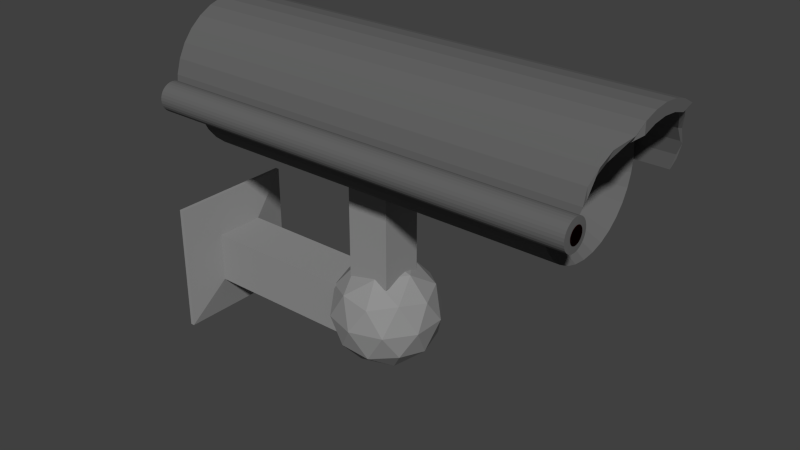 # Source: Kamera.blend  (saved by Blender 2.73.0; exported with 4.5.12 LTS)
import bpy
from mathutils import Matrix  # noqa: F401  (used for matrix-valued properties, if any)

bpy.ops.wm.read_factory_settings(use_empty=True)
scene = bpy.context.scene
scene.name = 'Scene'

# ---- collections
col_collection_1 = bpy.data.collections.new('Collection 1'); scene.collection.children.link(col_collection_1)

# ---- materials (node trees are filled in below, after node groups)
mat_glass = bpy.data.materials.new('Glass')
mat_glass.alpha_threshold = 0.0
mat_glass.roughness = 0.5
mat_matkopfteil = bpy.data.materials.new('MatKopfteil')
mat_matkopfteil.alpha_threshold = 0.0
mat_matkopfteil.roughness = 0.5
mat_matstange = bpy.data.materials.new('MatStange')
mat_matstange.alpha_threshold = 0.0
mat_matstange.roughness = 0.5

# ---- material node trees
mat_glass.use_nodes = True; mat_glass.node_tree.nodes.clear()
_N = mat_glass.node_tree.nodes; _L = mat_glass.node_tree.links
n0 = _N.new('ShaderNodeOutputMaterial'); n0.name = 'Material Output'; n0.location = (300, 300)
n1 = _N.new('ShaderNodeBsdfGlass'); n1.name = 'Glass BSDF'; n1.location = (100, 300)
n1.distribution = 'BECKMANN'
n1.inputs[0].default_value = (0.2203, 0.0, 0.0008414, 1.0)
n1.inputs[2].default_value = 1.45
_L.new(n1.outputs[0], n0.inputs[0])
n0.is_active_output = True
mat_matkopfteil.use_nodes = True; mat_matkopfteil.node_tree.nodes.clear()
_N = mat_matkopfteil.node_tree.nodes; _L = mat_matkopfteil.node_tree.links
n0 = _N.new('ShaderNodeOutputMaterial'); n0.name = 'Material Output'; n0.location = (300, 300)
n1 = _N.new('ShaderNodeBsdfDiffuse'); n1.name = 'Diffuse BSDF'; n1.location = (10, 300)
n1.inputs[0].default_value = (0.1282, 0.1282, 0.1282, 1.0)
_L.new(n1.outputs[0], n0.inputs[0])
n0.is_active_output = True
mat_matstange.use_nodes = True; mat_matstange.node_tree.nodes.clear()
_N = mat_matstange.node_tree.nodes; _L = mat_matstange.node_tree.links
n0 = _N.new('ShaderNodeOutputMaterial'); n0.name = 'Material Output'; n0.location = (300, 300)
n1 = _N.new('ShaderNodeBsdfDiffuse'); n1.name = 'Diffuse BSDF'; n1.location = (10, 300)
n1.inputs[0].default_value = (0.28, 0.28, 0.28, 1.0)
_L.new(n1.outputs[0], n0.inputs[0])
n0.is_active_output = True

# ---- world
world_world = bpy.data.worlds.new('World'); scene.world = world_world
world_world.color = (0.05088, 0.05088, 0.05088)
world_world.use_sun_shadow = False
world_world.sun_shadow_jitter_overblur = 0.0
world_world.cycles.sampling_method = 'MANUAL'
world_world.cycles.sample_map_resolution = 256

# ---- meshes
me_circle_002 = bpy.data.meshes.new('Circle.002')
me_circle_002.from_pydata([(-5.612, -8.961, 30.62), (-5.807, -8.98, 30.62), (-5.995, -9.037, 30.62), (-6.168, -9.129, 30.62), (-6.319, -9.254, 30.62), (-6.444, -9.405, 30.62), (-6.536, -9.578, 30.62), (-6.593, -9.766, 30.62), (-6.612, -9.961, 30.62), (-6.593, -10.16, 30.62), (-6.536, -10.34, 30.62), (-6.444, -10.52, 30.62), (-6.319, -10.67, 30.62), (-6.168, -10.79, 30.62), (-5.995, -10.88, 30.62), (-5.807, -10.94, 30.62), (-5.612, -10.96, 30.62), (-5.417, -10.94, 30.62), (-5.23, -10.88, 30.62), (-5.057, -10.79, 30.62), (-4.905, -10.67, 30.62), (-4.781, -10.52, 30.62), (-4.688, -10.34, 30.62), (-4.632, -10.16, 30.62), (-4.612, -9.961, 30.62), (-4.632, -9.766, 30.62), (-4.688, -9.578, 30.62), (-4.781, -9.405, 30.62), (-4.905, -9.254, 30.62), (-5.057, -9.129, 30.62), (-5.23, -9.037, 30.62), (-5.417, -8.98, 30.62), (-5.612, -9.961, 30.65)], [], [(24, 25, 32), (2, 3, 32), (13, 14, 32), (22, 23, 32), (0, 1, 32), (11, 12, 32), (31, 0, 32), (20, 21, 32), (9, 10, 32), (29, 30, 32), (18, 19, 32), (7, 8, 32), (27, 28, 32), (16, 17, 32), (5, 6, 32), (25, 26, 32), (3, 4, 32), (14, 15, 32), (23, 24, 32), (1, 2, 32), (12, 13, 32), (21, 22, 32), (10, 11, 32), (30, 31, 32), (19, 20, 32), (8, 9, 32), (28, 29, 32), (17, 18, 32), (6, 7, 32), (26, 27, 32), (4, 5, 32), (15, 16, 32)])
me_circle_002.materials.append(mat_glass)
me_circle_002.use_remesh_preserve_volume = False
me_circle_002.use_remesh_preserve_attributes = False
me_circle_002.use_mirror_vertex_groups = False
me_circle_002.update()
me_circle = bpy.data.meshes.new('Circle')
me_circle.from_pydata([(-0.671, 1.0, -2.542), (-0.866, 0.9808, -2.542), (-1.054, 0.9239, -2.542), (-1.227, 0.8315, -2.542), (-1.378, 0.7071, -2.542), (-1.502, 0.5556, -2.542), (-1.595, 0.3827, -2.542), (-1.652, 0.1951, -2.542), (-1.671, 7.55e-08, -2.542), (-1.652, -0.1951, -2.542), (-1.595, -0.3827, -2.542), (-1.502, -0.5556, -2.542), (-1.378, -0.7071, -2.542), (-1.227, -0.8315, -2.542), (-1.054, -0.9239, -2.542), (-0.866, -0.9808, -2.542), (-0.671, -1.0, -2.542), (-0.4759, -0.9808, -2.542), (-0.2883, -0.9239, -2.542), (-0.1154, -0.8315, -2.542), (0.03615, -0.7071, -2.542), (0.1605, -0.5556, -2.542), (0.2529, -0.3827, -2.542), (0.3098, -0.1951, -2.542), (0.329, 9.656e-07, -2.542), (0.3098, 0.1951, -2.542), (0.2529, 0.3827, -2.542), (0.1605, 0.5556, -2.542), (0.03615, 0.7071, -2.542), (-0.1154, 0.8315, -2.542), (-0.2883, 0.9239, -2.542), (-0.4759, 0.9808, -2.542), (-0.671, 1.0, 3.151), (-0.866, 0.9808, 3.151), (-1.054, 0.9239, 3.151), (-1.227, 0.8315, 3.151), (-1.378, 0.7071, 3.151), (-1.502, 0.5556, 3.151), (-1.595, 0.3827, 3.151), (-1.652, 0.1951, 3.151), (-1.671, 7.55e-08, 3.151), (-1.652, -0.1951, 3.151), (-1.595, -0.3827, 3.151), (-1.502, -0.5556, 3.151), (-1.378, -0.7071, 3.151), (-1.227, -0.8315, 3.151), (-1.054, -0.9239, 3.151), (-0.866, -0.9808, 3.151), (-0.671, -1.0, 3.151), (-0.4759, -0.9808, 3.151), (-0.2883, -0.9239, 3.151), (-0.1154, -0.8315, 3.151), (0.03615, -0.7071, 3.151), (0.1605, -0.5556, 3.151), (0.2529, -0.3827, 3.151), (0.3098, -0.1951, 3.151), (0.329, 9.656e-07, 3.151), (0.3098, 0.1951, 3.151), (0.2529, 0.3827, 3.151), (0.1605, 0.5556, 3.151), (0.03615, 0.7071, 3.151), (-0.1154, 0.8315, 3.151), (-0.2883, 0.9239, 3.151), (-0.4759, 0.9808, 3.151), (-0.671, 2.85e-07, 1.805), (-0.671, 2.999e-07, -2.542), (-0.7445, 1.133, -2.758), (-0.9661, 1.111, -2.758), (-1.179, 1.046, -2.758), (-1.376, 0.9414, -2.758), (-1.548, 0.8002, -2.758), (-1.689, 0.6281, -2.758), (-1.794, 0.4317, -2.758), (-1.858, 0.2186, -2.758), (-1.88, -0.002941, -2.758), (-1.858, -0.2245, -2.758), (-1.794, -0.4376, -2.758), (-1.689, -0.634, -2.758), (-1.548, -0.8061, -2.758), (-1.376, -0.9473, -2.758), (-1.179, -1.052, -2.758), (-0.9661, -1.117, -2.758), (-0.7445, -1.139, -2.758), (-0.5828, 1.133, -2.758), (-0.8044, 1.111, -2.758), (-1.017, 1.046, -2.758), (-1.214, 0.9414, -2.758), (-1.386, 0.8002, -2.758), (-1.527, 0.6281, -2.758), (-1.632, 0.4317, -2.758), (-1.697, 0.2186, -2.758), (-1.719, -0.002941, -2.758), (-1.697, -0.2245, -2.758), (-1.632, -0.4376, -2.758), (-1.527, -0.634, -2.758), (-1.386, -0.8061, -2.758), (-1.214, -0.9473, -2.758), (-1.017, -1.052, -2.758), (-0.8044, -1.117, -2.758), (-0.5828, -1.139, -2.758), (-0.7445, 1.133, 3.646), (-0.9661, 1.111, 3.707), (-1.179, 1.046, 3.707), (-1.376, 0.9414, 3.771), (-1.548, 0.8002, 3.836), (-1.689, 0.6281, 3.983), (-1.794, 0.4317, 3.983), (-1.858, 0.2186, 3.983), (-1.88, -0.002941, 3.983), (-1.858, -0.2245, 3.983), (-1.794, -0.4376, 3.983), (-1.689, -0.634, 3.983), (-1.548, -0.8061, 3.836), (-1.376, -0.9473, 3.771), (-1.179, -1.052, 3.707), (-0.9661, -1.117, 3.707), (-0.7445, -1.139, 3.646), (-0.5828, 1.133, 3.578), (-0.8044, 1.111, 3.646), (-1.017, 1.046, 3.707), (-1.214, 0.9414, 3.707), (-1.386, 0.8002, 3.771), (-1.527, 0.6281, 3.836), (-1.632, 0.4317, 3.983), (-1.697, 0.2186, 3.983), (-1.719, -0.002941, 3.983), (-1.697, -0.2245, 3.983), (-1.632, -0.4376, 3.983), (-1.527, -0.634, 3.836), (-1.386, -0.8061, 3.771), (-1.214, -0.9473, 3.707), (-1.017, -1.052, 3.707), (-0.8044, -1.117, 3.646), (-0.5828, -1.139, 3.578), (-0.6755, -0.9965, -2.764), (-0.7181, -1.001, -2.764), (-0.7591, -1.013, -2.764), (-0.7969, -1.033, -2.764), (-0.83, -1.06, -2.764), (-0.8572, -1.094, -2.764), (-0.8774, -1.131, -2.764), (-0.8898, -1.172, -2.764), (-0.894, -1.215, -2.764), (-0.8898, -1.258, -2.764), (-0.8774, -1.299, -2.764), (-0.8572, -1.336, -2.764), (-0.83, -1.369, -2.764), (-0.7969, -1.397, -2.764), (-0.7591, -1.417, -2.764), (-0.7181, -1.429, -2.764), (-0.6755, -1.433, -2.764), (-0.6329, -1.429, -2.764), (-0.5919, -1.417, -2.764), (-0.5541, -1.397, -2.764), (-0.521, -1.369, -2.764), (-0.4939, -1.336, -2.764), (-0.4737, -1.299, -2.764), (-0.4613, -1.258, -2.764), (-0.4571, -1.215, -2.764), (-0.4613, -1.172, -2.764), (-0.4737, -1.131, -2.764), (-0.4939, -1.094, -2.764), (-0.521, -1.06, -2.764), (-0.5541, -1.033, -2.764), (-0.5919, -1.013, -2.764), (-0.6329, -1.001, -2.764), (-0.6755, -0.9965, 3.698), (-0.7181, -1.001, 3.698), (-0.7591, -1.013, 3.698), (-0.7969, -1.033, 3.698), (-0.83, -1.06, 3.698), (-0.8572, -1.094, 3.698), (-0.8774, -1.131, 3.698), (-0.8898, -1.172, 3.698), (-0.894, -1.215, 3.698), (-0.8898, -1.258, 3.698), (-0.8774, -1.299, 3.698), (-0.8572, -1.336, 3.698), (-0.83, -1.369, 3.698), (-0.7969, -1.397, 3.698), (-0.7591, -1.417, 3.698), (-0.7181, -1.429, 3.698), (-0.6755, -1.433, 3.698), (-0.6329, -1.429, 3.698), (-0.5919, -1.417, 3.698), (-0.5541, -1.397, 3.698), (-0.521, -1.369, 3.698), (-0.4939, -1.336, 3.698), (-0.4737, -1.299, 3.698), (-0.4613, -1.258, 3.698), (-0.4571, -1.215, 3.698), (-0.4613, -1.172, 3.698), (-0.4737, -1.131, 3.698), (-0.4939, -1.094, 3.698), (-0.521, -1.06, 3.698), (-0.5541, -1.033, 3.698), (-0.5919, -1.013, 3.698), (-0.6329, -1.001, 3.698), (-0.6755, -1.215, -2.923), (-0.6755, -1.215, 3.706)], [], [(29, 30, 62, 61), (25, 26, 58, 57), (21, 22, 54, 53), (17, 18, 50, 49), (13, 14, 46, 45), (9, 10, 42, 41), (5, 6, 38, 37), (1, 2, 34, 33), (30, 31, 63, 62), (26, 27, 59, 58), (22, 23, 55, 54), (18, 19, 51, 50), (2, 3, 35, 34), (14, 15, 47, 46), (10, 11, 43, 42), (6, 7, 39, 38), (31, 0, 32, 63), (27, 28, 60, 59), (23, 24, 56, 55), (19, 20, 52, 51), (7, 8, 40, 39), (3, 4, 36, 35), (15, 16, 48, 47), (11, 12, 44, 43), (28, 29, 61, 60), (24, 25, 57, 56), (20, 21, 53, 52), (16, 17, 49, 48), (12, 13, 45, 44), (8, 9, 41, 40), (4, 5, 37, 36), (0, 1, 33, 32), (61, 62, 64), (57, 58, 64), (53, 54, 64), (49, 50, 64), (37, 38, 64), (33, 34, 64), (45, 46, 64), (41, 42, 64), (62, 63, 64), (58, 59, 64), (54, 55, 64), (50, 51, 64), (42, 43, 64), (38, 39, 64), (34, 35, 64), (46, 47, 64), (63, 32, 64), (59, 60, 64), (55, 56, 64), (51, 52, 64), (47, 48, 64), (43, 44, 64), (39, 40, 64), (35, 36, 64), (60, 61, 64), (56, 57, 64), (52, 53, 64), (48, 49, 64), (32, 33, 64), (44, 45, 64), (40, 41, 64), (36, 37, 64), (1, 0, 65), (5, 4, 65), (9, 8, 65), (13, 12, 65), (17, 16, 65), (21, 20, 65), (25, 24, 65), (29, 28, 65), (12, 11, 65), (16, 15, 65), (4, 3, 65), (8, 7, 65), (20, 19, 65), (24, 23, 65), (28, 27, 65), (0, 31, 65), (7, 6, 65), (11, 10, 65), (15, 14, 65), (3, 2, 65), (19, 18, 65), (23, 22, 65), (27, 26, 65), (31, 30, 65), (2, 1, 65), (6, 5, 65), (10, 9, 65), (14, 13, 65), (18, 17, 65), (22, 21, 65), (26, 25, 65), (30, 29, 65), (79, 96, 97, 80), (75, 92, 93, 76), (71, 88, 89, 72), (67, 84, 85, 68), (68, 85, 86, 69), (80, 97, 98, 81), (76, 93, 94, 77), (72, 89, 90, 73), (73, 90, 91, 74), (69, 86, 87, 70), (81, 98, 99, 82), (77, 94, 95, 78), (78, 95, 96, 79), (74, 91, 92, 75), (70, 87, 88, 71), (66, 83, 84, 67), (113, 114, 131, 130), (109, 110, 127, 126), (105, 106, 123, 122), (101, 102, 119, 118), (102, 103, 120, 119), (114, 115, 132, 131), (110, 111, 128, 127), (106, 107, 124, 123), (107, 108, 125, 124), (103, 104, 121, 120), (115, 116, 133, 132), (111, 112, 129, 128), (112, 113, 130, 129), (108, 109, 126, 125), (104, 105, 122, 121), (100, 101, 118, 117), (78, 79, 113, 112), (82, 99, 133, 116), (97, 96, 130, 131), (66, 67, 101, 100), (85, 84, 118, 119), (90, 89, 123, 124), (71, 72, 106, 105), (95, 94, 128, 129), (76, 77, 111, 110), (81, 82, 116, 115), (88, 87, 121, 122), (69, 70, 104, 103), (74, 75, 109, 108), (93, 92, 126, 127), (98, 97, 131, 132), (79, 80, 114, 113), (86, 85, 119, 120), (67, 68, 102, 101), (91, 90, 124, 125), (72, 73, 107, 106), (96, 95, 129, 130), (77, 78, 112, 111), (84, 83, 117, 118), (70, 71, 105, 104), (89, 88, 122, 123), (94, 93, 127, 128), (75, 76, 110, 109), (83, 66, 100, 117), (99, 98, 132, 133), (80, 81, 115, 114), (87, 86, 120, 121), (68, 69, 103, 102), (92, 91, 125, 126), (73, 74, 108, 107), (157, 158, 190, 189), (135, 136, 168, 167), (146, 147, 179, 178), (155, 156, 188, 187), (144, 145, 177, 176), (164, 165, 197, 196), (153, 154, 186, 185), (142, 143, 175, 174), (162, 163, 195, 194), (151, 152, 184, 183), (140, 141, 173, 172), (160, 161, 193, 192), (138, 139, 171, 170), (149, 150, 182, 181), (158, 159, 191, 190), (136, 137, 169, 168), (147, 148, 180, 179), (156, 157, 189, 188), (134, 135, 167, 166), (145, 146, 178, 177), (165, 134, 166, 197), (154, 155, 187, 186), (143, 144, 176, 175), (163, 164, 196, 195), (152, 153, 185, 184), (141, 142, 174, 173), (161, 162, 194, 193), (150, 151, 183, 182), (139, 140, 172, 171), (159, 160, 192, 191), (137, 138, 170, 169), (148, 149, 181, 180), (158, 157, 198), (136, 135, 198), (147, 146, 198), (156, 155, 198), (145, 144, 198), (165, 164, 198), (154, 153, 198), (143, 142, 198), (163, 162, 198), (152, 151, 198), (141, 140, 198), (161, 160, 198), (139, 138, 198), (150, 149, 198), (159, 158, 198), (137, 136, 198), (148, 147, 198), (157, 156, 198), (135, 134, 198), (146, 145, 198), (134, 165, 198), (155, 154, 198), (144, 143, 198), (164, 163, 198), (153, 152, 198), (142, 141, 198), (162, 161, 198), (151, 150, 198), (140, 139, 198), (160, 159, 198), (138, 137, 198), (149, 148, 198), (181, 182, 199), (170, 171, 199), (192, 193, 199), (172, 173, 199), (183, 184, 199), (194, 195, 199), (174, 175, 199), (185, 186, 199), (196, 197, 199), (176, 177, 199), (187, 188, 199), (178, 179, 199), (167, 168, 199), (189, 190, 199), (180, 181, 199), (169, 170, 199), (191, 192, 199), (171, 172, 199), (182, 183, 199), (193, 194, 199), (173, 174, 199), (184, 185, 199), (195, 196, 199), (175, 176, 199), (186, 187, 199), (197, 166, 199), (177, 178, 199), (166, 167, 199), (188, 189, 199), (179, 180, 199), (168, 169, 199), (190, 191, 199)])
me_circle.materials.append(mat_matkopfteil)
me_circle.use_remesh_preserve_volume = False
me_circle.use_remesh_preserve_attributes = False
me_circle.use_mirror_vertex_groups = False
me_circle.update()
me_plane_001 = bpy.data.meshes.new('Plane.001')
me_plane_001.from_pydata([(1.28, -1.0, -3.149), (3.28, -1.0, -3.149), (1.28, 1.0, -3.149), (3.28, 1.0, -3.149), (1.28, -1.0, -3.086), (3.28, -1.0, -3.086), (1.28, 1.0, -3.086), (3.28, 1.0, -3.086), (1.889, -0.3907, -2.975), (2.67, -0.3907, -2.975), (1.889, 0.3907, -2.975), (2.67, 0.3907, -2.975), (1.889, -0.3907, -0.4286), (2.67, -0.3907, -0.4286), (1.889, 0.3907, -0.4286), (2.67, 0.3907, -0.4286), (3.104, 0.07551, -0.01297), (2.645, -0.3604, 0.5871), (2.645, -0.6299, -0.2422), (2.645, 0.07551, -0.7547), (2.645, 0.7809, -0.2422), (2.645, 0.5115, 0.5871), (1.904, -0.6299, 0.2162), (1.904, -0.3604, -0.613), (1.904, 0.5115, -0.613), (1.904, 0.7809, 0.2162), (1.904, 0.07551, 0.7287), (1.445, 0.07551, -0.01297), (2.98, -0.3391, -0.1477), (2.98, -0.1807, 0.3397), (2.711, -0.5954, 0.205), (2.711, 0.07551, 0.6924), (2.98, 0.3318, 0.3397), (2.98, 0.07551, -0.4489), (2.711, -0.3391, -0.5836), (2.98, 0.4901, -0.1477), (2.711, 0.4901, -0.5836), (2.711, 0.7464, 0.205), (2.275, -0.1807, 0.7757), (2.275, 0.3318, 0.7757), (2.275, -0.7537, -0.01297), (2.275, -0.5954, 0.4745), (2.275, -0.1807, -0.8016), (2.275, -0.5954, -0.5004), (2.275, 0.7464, -0.5004), (2.275, 0.3318, -0.8016), (2.275, 0.7464, 0.4745), (2.275, 0.9048, -0.01297), (1.839, -0.3391, 0.5577), (1.839, -0.5954, -0.231), (1.839, 0.07551, -0.7184), (1.839, 0.7464, -0.231), (1.839, 0.4901, 0.5577), (1.569, -0.3391, 0.1217), (1.569, 0.07551, 0.423), (1.569, -0.1807, -0.3657), (1.569, 0.3318, -0.3657), (1.569, 0.4901, 0.1217), (1.666, -0.3307, -0.3292), (1.666, 0.3279, -0.3292), (1.666, 0.3279, 0.3294), (1.666, -0.3307, 0.3294), (0.0006926, -0.3307, -0.3292), (0.0006926, 0.3279, -0.3292), (0.0006926, 0.3279, 0.3294), (0.0006926, -0.3307, 0.3294)], [], [(0, 2, 3, 1), (7, 6, 10, 11), (1, 3, 7, 5), (0, 1, 5, 4), (2, 0, 4, 6), (3, 2, 6, 7), (10, 8, 12, 14), (5, 7, 11, 9), (4, 5, 9, 8), (6, 4, 8, 10), (12, 13, 15, 14), (11, 10, 14, 15), (9, 11, 15, 13), (8, 9, 13, 12), (16, 29, 28), (17, 29, 31), (16, 28, 33), (16, 33, 35), (16, 35, 32), (17, 31, 38), (18, 30, 40), (19, 34, 42), (20, 36, 44), (21, 37, 46), (17, 38, 41), (18, 40, 43), (19, 42, 45), (20, 44, 47), (21, 46, 39), (22, 48, 53), (23, 49, 55), (24, 50, 56), (25, 51, 57), (26, 52, 54), (54, 57, 27), (54, 52, 57), (52, 25, 57), (57, 56, 27), (57, 51, 56), (51, 24, 56), (56, 55, 27), (56, 50, 55), (50, 23, 55), (55, 53, 27), (55, 49, 53), (49, 22, 53), (53, 54, 27), (53, 48, 54), (48, 26, 54), (39, 52, 26), (39, 46, 52), (46, 25, 52), (47, 51, 25), (47, 44, 51), (44, 24, 51), (45, 50, 24), (45, 42, 50), (42, 23, 50), (43, 49, 23), (43, 40, 49), (40, 22, 49), (41, 48, 22), (41, 38, 48), (38, 26, 48), (46, 47, 25), (46, 37, 47), (37, 20, 47), (44, 45, 24), (44, 36, 45), (36, 19, 45), (42, 43, 23), (42, 34, 43), (34, 18, 43), (40, 41, 22), (40, 30, 41), (30, 17, 41), (38, 39, 26), (38, 31, 39), (31, 21, 39), (32, 37, 21), (32, 35, 37), (35, 20, 37), (35, 36, 20), (35, 33, 36), (33, 19, 36), (33, 34, 19), (33, 28, 34), (28, 18, 34), (31, 32, 21), (31, 29, 32), (29, 16, 32), (28, 30, 18), (28, 29, 30), (29, 17, 30), (62, 63, 59, 58), (63, 64, 60, 59), (64, 65, 61, 60), (65, 62, 58, 61), (58, 59, 60, 61), (65, 64, 63, 62)])
me_plane_001.materials.append(mat_matstange)
me_plane_001.use_remesh_preserve_volume = False
me_plane_001.use_remesh_preserve_attributes = False
me_plane_001.use_mirror_vertex_groups = False
me_plane_001.update()

# ---- objects
ob_punkt = bpy.data.objects.new('Punkt', me_circle_002)
ob_kopfteil = bpy.data.objects.new('Kopfteil', me_circle)
ob_stange = bpy.data.objects.new('Stange', me_plane_001)

# ---- transforms, parenting, visibility, modifiers, constraints
ob_punkt.location = (0.0, 0.0, 0.0)
ob_punkt.rotation_euler = (-0.0, 1.571, 0.0)
ob_punkt.scale = (0.1212, 0.1212, 0.1212)
ob_punkt.lineart.crease_threshold = 0.0
ob_kopfteil.location = (-0.0003361, 0.00684, 0.002735)
ob_kopfteil.rotation_euler = (-0.0, 1.571, 0.0)
ob_kopfteil.lineart.crease_threshold = 0.0
ob_stange.location = (-0.001068, 0.0, 0.0)
ob_stange.rotation_euler = (-0.0, -4.712, 0.0)
ob_stange.lineart.crease_threshold = 0.0

# ---- collection membership
col_collection_1.objects.link(ob_punkt)
col_collection_1.objects.link(ob_kopfteil)
col_collection_1.objects.link(ob_stange)

# ---- scene / render settings (as saved in the file)
scene.frame_start = 1; scene.frame_end = 250; scene.frame_set(1)
scene.render.engine = 'CYCLES'
scene.render.resolution_percentage = 50
scene.render.dither_intensity = 0.0
scene.cycles.use_denoising = False
scene.cycles.samples = 10
scene.cycles.sampling_pattern = 'TABULATED_SOBOL'
scene.cycles.light_sampling_threshold = 0.0
scene.cycles.use_adaptive_sampling = False
scene.cycles.use_light_tree = False
scene.cycles.blur_glossy = 0.0
scene.cycles.pixel_filter_type = 'GAUSSIAN'
scene.cycles.sample_clamp_indirect = 0.0
scene.view_settings.view_transform = 'Standard'
bpy.context.view_layer.update()

# ---- added for rendering (the .blend has no active camera and no usable light): camera, sun
cam_auto = bpy.data.cameras.new('AutoCamera')
cam_auto.lens = 50.0
cam_auto.sensor_width = 36.0
cam_auto.clip_end = 1000.0
ob_auto_camera = bpy.data.objects.new('AutoCamera', cam_auto)
scene.collection.objects.link(ob_auto_camera)
ob_auto_camera.location = (8.90164, -10.3259, 6.09)
ob_auto_camera.rotation_euler = (1.09748, -7.21219e-08, 0.694738)
scene.camera = ob_auto_camera
light_auto_sun = bpy.data.lights.new('AutoSun', 'SUN')
light_auto_sun.energy = 3.0
light_auto_sun.angle = 0.0523599
ob_auto_sun = bpy.data.objects.new('AutoSun', light_auto_sun)
scene.collection.objects.link(ob_auto_sun)
ob_auto_sun.rotation_euler = (0.872665, 0.174533, 0.523599)
bpy.context.view_layer.update()
